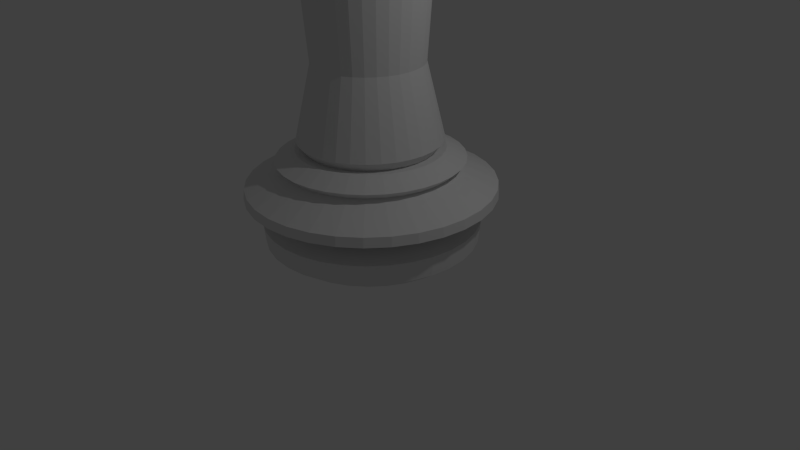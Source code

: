 # Source: castle.blend  (saved by Blender 2.76.0; exported with 4.5.12 LTS)
import bpy
from mathutils import Matrix  # noqa: F401  (used for matrix-valued properties, if any)

bpy.ops.wm.read_factory_settings(use_empty=True)
scene = bpy.context.scene
scene.name = 'Scene'

# ---- collections
col_collection_1 = bpy.data.collections.new('Collection 1'); scene.collection.children.link(col_collection_1)

# ---- world
world_world = bpy.data.worlds.new('World'); scene.world = world_world
world_world.color = (0.05088, 0.05088, 0.05088)
world_world.use_sun_shadow = False
world_world.sun_shadow_jitter_overblur = 0.0
world_world.cycles.sampling_method = 'MANUAL'
world_world.cycles.sample_map_resolution = 256

# ---- cameras
cam_camera = bpy.data.cameras.new('Camera')
cam_camera.clip_end = 100.0
cam_camera.lens = 35.0
cam_camera.sensor_width = 32.0
cam_camera.sensor_height = 18.0
cam_camera.ortho_scale = 7.314
cam_camera.dof.focus_distance = 0.0
cam_camera.dof.aperture_fstop = 128.0

# ---- lights
light_lamp = bpy.data.lights.new('Lamp', 'POINT')
light_lamp.transmission_factor = 0.0
light_lamp.cutoff_distance = 30.0
light_lamp.energy = 100.0
light_lamp.shadow_buffer_clip_start = 1.001
light_lamp.shadow_soft_size = 0.1
light_lamp.shadow_maximum_resolution = 0.006
light_lamp.use_absolute_resolution = True
light_lamp.cycles.use_multiple_importance_sampling = False

# ---- meshes
me_cylinder = bpy.data.meshes.new('Cylinder')
me_cylinder.from_pydata([(4.263e-08, 1.139, -1.0), (6.994e-08, 0.7978, 0.3055), (0.2221, 1.117, -1.0), (0.1556, 0.7824, 0.3055), (0.4357, 1.052, -1.0), (0.3053, 0.737, 0.3055), (0.6326, 0.9467, -1.0), (0.4432, 0.6633, 0.3055), (0.8051, 0.8051, -1.0), (0.5641, 0.5641, 0.3055), (0.9467, 0.6326, -1.0), (0.6633, 0.4432, 0.3055), (1.052, 0.4357, -1.0), (0.737, 0.3053, 0.3055), (1.117, 0.2221, -1.0), (0.7824, 0.1556, 0.3055), (1.139, 2.062e-07, -1.0), (0.7978, 2.817e-07, 0.3055), (1.117, -0.2221, -1.0), (0.7824, -0.1556, 0.3055), (1.052, -0.4357, -1.0), (0.737, -0.3053, 0.3055), (0.9467, -0.6326, -1.0), (0.6633, -0.4432, 0.3055), (0.8051, -0.8051, -1.0), (0.5641, -0.5641, 0.3055), (0.6326, -0.9467, -1.0), (0.4432, -0.6633, 0.3055), (0.4357, -1.052, -1.0), (0.3053, -0.737, 0.3055), (0.2221, -1.117, -1.0), (0.1556, -0.7824, 0.3055), (-3.284e-07, -1.139, -1.0), (-1.841e-07, -0.7978, 0.3055), (-0.2221, -1.117, -1.0), (-0.1556, -0.7824, 0.3055), (-0.4357, -1.052, -1.0), (-0.3053, -0.737, 0.3055), (-0.6326, -0.9467, -1.0), (-0.4432, -0.6633, 0.3055), (-0.8051, -0.8051, -1.0), (-0.5641, -0.5641, 0.3055), (-0.9467, -0.6326, -1.0), (-0.6633, -0.4432, 0.3055), (-1.052, -0.4357, -1.0), (-0.737, -0.3053, 0.3055), (-1.117, -0.2221, -1.0), (-0.7824, -0.1556, 0.3055), (-1.139, 1.22e-06, -1.0), (-0.7978, 9.908e-07, 0.3055), (-1.117, 0.2221, -1.0), (-0.7824, 0.1556, 0.3055), (-1.052, 0.4357, -1.0), (-0.737, 0.3053, 0.3055), (-0.9467, 0.6326, -1.0), (-0.6633, 0.4432, 0.3055), (-0.8051, 0.8051, -1.0), (-0.5641, 0.5641, 0.3055), (-0.6326, 0.9467, -1.0), (-0.4432, 0.6633, 0.3055), (-0.4357, 1.052, -1.0), (-0.3053, 0.737, 0.3055), (-0.2221, 1.117, -1.0), (-0.1556, 0.7824, 0.3055), (5.494e-08, 0.9707, -0.497), (5.066e-08, 1.071, 0.08953), (3.836e-08, 1.173, 0.1826), (0.2288, 1.15, 0.1826), (0.2089, 1.05, 0.08953), (0.1894, 0.952, -0.497), (0.4488, 1.084, 0.1826), (0.4097, 0.9891, 0.08953), (0.3715, 0.8968, -0.497), (0.6516, 0.9752, 0.1826), (0.5948, 0.8902, 0.08953), (0.5393, 0.8071, -0.497), (0.8294, 0.8294, 0.1826), (0.757, 0.757, 0.08953), (0.6864, 0.6864, -0.497), (0.9752, 0.6516, 0.1826), (0.8902, 0.5948, 0.08953), (0.8071, 0.5393, -0.497), (1.084, 0.4488, 0.1826), (0.9891, 0.4097, 0.08953), (0.8968, 0.3715, -0.497), (1.15, 0.2288, 0.1826), (1.05, 0.2089, 0.08953), (0.952, 0.1894, -0.497), (1.173, 2.002e-07, 0.1826), (1.071, 2.237e-07, 0.08953), (0.9707, 2.407e-07, -0.497), (1.15, -0.2288, 0.1826), (1.05, -0.2089, 0.08953), (0.952, -0.1894, -0.497), (1.084, -0.4488, 0.1826), (0.9891, -0.4097, 0.08953), (0.8968, -0.3715, -0.497), (0.9752, -0.6516, 0.1826), (0.8902, -0.5948, 0.08953), (0.8071, -0.5393, -0.497), (0.8294, -0.8294, 0.1826), (0.757, -0.757, 0.08953), (0.6864, -0.6864, -0.497), (0.6516, -0.9752, 0.1826), (0.5948, -0.8902, 0.08953), (0.5393, -0.8071, -0.497), (0.4488, -1.084, 0.1826), (0.4097, -0.9891, 0.08953), (0.3715, -0.8968, -0.497), (0.2288, -1.15, 0.1826), (0.2089, -1.05, 0.08953), (0.1894, -0.952, -0.497), (-3.438e-07, -1.173, 0.1826), (-2.982e-07, -1.071, 0.08953), (-2.613e-07, -0.9707, -0.497), (-0.2288, -1.15, 0.1826), (-0.2089, -1.05, 0.08953), (-0.1894, -0.952, -0.497), (-0.4488, -1.084, 0.1826), (-0.4097, -0.9891, 0.08953), (-0.3715, -0.8968, -0.497), (-0.6516, -0.9752, 0.1826), (-0.5948, -0.8902, 0.08953), (-0.5393, -0.8071, -0.497), (-0.8294, -0.8294, 0.1826), (-0.757, -0.757, 0.08953), (-0.6864, -0.6864, -0.497), (-0.9752, -0.6516, 0.1826), (-0.8902, -0.5948, 0.08953), (-0.8071, -0.5393, -0.497), (-1.084, -0.4488, 0.1826), (-0.9891, -0.4097, 0.08953), (-0.8968, -0.3715, -0.497), (-1.15, -0.2288, 0.1826), (-1.05, -0.2089, 0.08953), (-0.952, -0.1894, -0.497), (-1.173, 1.244e-06, 0.1826), (-1.071, 1.177e-06, 0.08953), (-0.9707, 1.105e-06, -0.497), (-1.15, 0.2288, 0.1826), (-1.05, 0.2089, 0.08953), (-0.952, 0.1894, -0.497), (-1.084, 0.4488, 0.1826), (-0.9891, 0.4097, 0.08953), (-0.8968, 0.3715, -0.497), (-0.9752, 0.6516, 0.1826), (-0.8902, 0.5948, 0.08953), (-0.8071, 0.5393, -0.497), (-0.8294, 0.8294, 0.1826), (-0.757, 0.757, 0.08953), (-0.6864, 0.6864, -0.497), (-0.6516, 0.9752, 0.1826), (-0.5948, 0.8902, 0.08953), (-0.5393, 0.8071, -0.497), (-0.4488, 1.084, 0.1826), (-0.4097, 0.9891, 0.08953), (-0.3715, 0.8968, -0.497), (-0.2288, 1.15, 0.1826), (-0.2089, 1.05, 0.08953), (-0.1894, 0.952, -0.497), (1.581e-08, 1.366, -0.6039), (1.908e-08, 1.338, -0.8609), (0.2611, 1.313, -0.8609), (0.2665, 1.34, -0.6039), (0.5121, 1.236, -0.8609), (0.5227, 1.262, -0.6039), (0.7435, 1.113, -0.8609), (0.7589, 1.136, -0.6039), (0.9463, 0.9463, -0.8609), (0.9659, 0.9659, -0.6039), (1.113, 0.7435, -0.8609), (1.136, 0.7589, -0.6039), (1.236, 0.5121, -0.8609), (1.262, 0.5227, -0.6039), (1.313, 0.2611, -0.8609), (1.34, 0.2665, -0.6039), (1.338, 1.549e-07, -0.8609), (1.366, 1.477e-07, -0.6039), (1.313, -0.2611, -0.8609), (1.34, -0.2665, -0.6039), (1.236, -0.5121, -0.8609), (1.262, -0.5227, -0.6039), (1.113, -0.7435, -0.8609), (1.136, -0.7589, -0.6039), (0.9463, -0.9463, -0.8609), (0.9659, -0.9659, -0.6039), (0.7435, -1.113, -0.8609), (0.7589, -1.136, -0.6039), (0.5121, -1.236, -0.8609), (0.5227, -1.262, -0.6039), (0.2611, -1.313, -0.8609), (0.2665, -1.34, -0.6039), (-4.17e-07, -1.338, -0.8609), (-4.293e-07, -1.366, -0.6039), (-0.2611, -1.313, -0.8609), (-0.2665, -1.34, -0.6039), (-0.5121, -1.236, -0.8609), (-0.5227, -1.262, -0.6039), (-0.7435, -1.113, -0.8609), (-0.7589, -1.136, -0.6039), (-0.9463, -0.9463, -0.8609), (-0.9659, -0.9659, -0.6039), (-1.113, -0.7435, -0.8609), (-1.136, -0.7589, -0.6039), (-1.236, -0.5121, -0.8609), (-1.262, -0.5227, -0.6039), (-1.313, -0.2611, -0.8609), (-1.34, -0.2665, -0.6039), (-1.338, 1.346e-06, -0.8609), (-1.366, 1.364e-06, -0.6039), (-1.313, 0.2611, -0.8609), (-1.34, 0.2665, -0.6039), (-1.236, 0.5121, -0.8609), (-1.262, 0.5227, -0.6039), (-1.113, 0.7435, -0.8609), (-1.136, 0.7589, -0.6039), (-0.9463, 0.9463, -0.8609), (-0.9659, 0.9659, -0.6039), (-0.7435, 1.113, -0.8609), (-0.7589, 1.136, -0.6039), (-0.5121, 1.236, -0.8609), (-0.5227, 1.262, -0.6039), (-0.2665, 1.34, -0.6039), (-0.2611, 1.313, -0.8609), (2.327e-09, 1.56, -0.1441), (2.133e-10, 1.572, -0.2667), (0.3067, 1.542, -0.2667), (0.3043, 1.53, -0.1441), (0.6016, 1.452, -0.2667), (0.5969, 1.441, -0.1441), (0.8734, 1.307, -0.2667), (0.8666, 1.297, -0.1441), (1.112, 1.112, -0.2667), (1.103, 1.103, -0.1441), (1.307, 0.8734, -0.2667), (1.297, 0.8666, -0.1441), (1.452, 0.6016, -0.2667), (1.441, 0.5969, -0.1441), (1.542, 0.3067, -0.2667), (1.53, 0.3043, -0.1441), (1.572, 1.053e-07, -0.2667), (1.56, 1.092e-07, -0.1441), (1.542, -0.3067, -0.2667), (1.53, -0.3043, -0.1441), (1.452, -0.6016, -0.2667), (1.441, -0.5969, -0.1441), (1.307, -0.8734, -0.2667), (1.297, -0.8666, -0.1441), (1.112, -1.112, -0.2667), (1.103, -1.103, -0.1441), (0.8734, -1.307, -0.2667), (0.8666, -1.297, -0.1441), (0.6016, -1.452, -0.2667), (0.5969, -1.441, -0.1441), (0.3067, -1.542, -0.2667), (0.3043, -1.53, -0.1441), (-5.121e-07, -1.572, -0.2667), (-5.059e-07, -1.56, -0.1441), (-0.3067, -1.542, -0.2667), (-0.3043, -1.53, -0.1441), (-0.6016, -1.452, -0.2667), (-0.5969, -1.441, -0.1441), (-0.8734, -1.307, -0.2667), (-0.8666, -1.297, -0.1441), (-1.112, -1.112, -0.2667), (-1.103, -1.103, -0.1441), (-1.307, -0.8734, -0.2667), (-1.297, -0.8666, -0.1441), (-1.452, -0.6016, -0.2667), (-1.441, -0.5969, -0.1441), (-1.542, -0.3067, -0.2667), (-1.53, -0.3043, -0.1441), (-1.572, 1.505e-06, -0.2667), (-1.56, 1.498e-06, -0.1441), (-1.542, 0.3067, -0.2667), (-1.53, 0.3043, -0.1441), (-1.452, 0.6016, -0.2667), (-1.441, 0.5969, -0.1441), (-1.307, 0.8734, -0.2667), (-1.297, 0.8666, -0.1441), (-1.112, 1.112, -0.2667), (-1.103, 1.103, -0.1441), (-0.8734, 1.307, -0.2667), (-0.8666, 1.297, -0.1441), (-0.6016, 1.452, -0.2667), (-0.5969, 1.441, -0.1441), (-0.3043, 1.53, -0.1441), (-0.3067, 1.542, -0.2667), (0.1797, 0.9035, 0.3122), (6.805e-08, 0.9212, 0.3122), (0.3525, 0.8511, 0.3122), (0.5118, 0.766, 0.3122), (0.6514, 0.6514, 0.3122), (0.766, 0.5118, 0.3122), (0.8511, 0.3525, 0.3122), (0.9035, 0.1797, 0.3122), (0.9212, 2.649e-07, 0.3122), (0.9035, -0.1797, 0.3122), (0.8511, -0.3525, 0.3122), (0.766, -0.5118, 0.3122), (0.6514, -0.6514, 0.3122), (0.5118, -0.766, 0.3122), (0.3525, -0.8511, 0.3122), (0.1797, -0.9035, 0.3122), (-2.321e-07, -0.9212, 0.3122), (-0.1797, -0.9035, 0.3122), (-0.3525, -0.8511, 0.3122), (-0.5118, -0.766, 0.3122), (-0.6514, -0.6514, 0.3122), (-0.766, -0.5118, 0.3122), (-0.8511, -0.3525, 0.3122), (-0.9035, -0.1797, 0.3122), (-0.9212, 1.085e-06, 0.3122), (-0.9035, 0.1797, 0.3122), (-0.8511, 0.3525, 0.3122), (-0.766, 0.5118, 0.3122), (-0.6514, 0.6514, 0.3122), (-0.5118, 0.766, 0.3122), (-0.3525, 0.8511, 0.3122), (-0.1797, 0.9035, 0.3122), (0.1905, 0.9578, 2.864), (3.546e-08, 0.9766, 2.864), (0.3737, 0.9023, 2.864), (0.5426, 0.812, 2.864), (0.6906, 0.6906, 2.864), (0.812, 0.5426, 2.864), (0.9023, 0.3737, 2.864), (0.9578, 0.1905, 2.864), (0.9766, 2.33e-07, 2.864), (0.9578, -0.1905, 2.864), (0.9023, -0.3737, 2.864), (0.812, -0.5426, 2.864), (0.6906, -0.6906, 2.864), (0.5426, -0.812, 2.864), (0.3737, -0.9023, 2.864), (0.1905, -0.9578, 2.864), (-2.756e-07, -0.9766, 2.864), (-0.1905, -0.9578, 2.864), (-0.3737, -0.9023, 2.864), (-0.5426, -0.812, 2.864), (-0.6906, -0.6906, 2.864), (-0.812, -0.5426, 2.864), (-0.9023, -0.3737, 2.864), (-0.9578, -0.1905, 2.864), (-0.9766, 1.101e-06, 2.864), (-0.9578, 0.1905, 2.864), (-0.9023, 0.3737, 2.864), (-0.812, 0.5426, 2.864), (-0.6906, 0.6906, 2.864), (-0.5426, 0.812, 2.864), (-0.3737, 0.9023, 2.864), (-0.1905, 0.9578, 2.864), (-0.9006, 1.059e-06, 0.4276), (-0.6826, 9.148e-07, 1.361), (-0.6694, 0.1332, 1.361), (-0.8833, 0.1757, 0.4276), (0.7488, -0.5003, 0.4276), (0.5675, -0.3792, 1.361), (0.4826, -0.4826, 1.361), (0.6368, -0.6368, 0.4276), (-0.6306, 0.2612, 1.361), (-0.832, 0.3446, 0.4276), (0.3792, -0.5675, 1.361), (0.5003, -0.7488, 0.4276), (-0.5675, 0.3792, 1.361), (-0.7488, 0.5003, 0.4276), (0.2612, -0.6306, 1.361), (0.3446, -0.832, 0.4276), (5.652e-08, 0.9006, 0.4276), (8.214e-08, 0.6826, 1.361), (0.1332, 0.6694, 1.361), (0.1757, 0.8833, 0.4276), (-0.4826, 0.4826, 1.361), (-0.6368, 0.6368, 0.4276), (0.1332, -0.6694, 1.361), (0.1757, -0.8833, 0.4276), (0.2612, 0.6306, 1.361), (0.3446, 0.832, 0.4276), (-0.3792, 0.5675, 1.361), (-0.5003, 0.7488, 0.4276), (-1.353e-07, -0.6826, 1.361), (-2.303e-07, -0.9006, 0.4276), (0.3792, 0.5675, 1.361), (0.5003, 0.7488, 0.4276), (-0.2612, 0.6306, 1.361), (-0.3446, 0.832, 0.4276), (-0.1332, -0.6694, 1.361), (-0.1757, -0.8833, 0.4276), (0.4826, 0.4826, 1.361), (0.6368, 0.6368, 0.4276), (-0.1332, 0.6694, 1.361), (-0.1757, 0.8833, 0.4276), (-0.2612, -0.6306, 1.361), (-0.3446, -0.832, 0.4276), (0.5675, 0.3792, 1.361), (0.7488, 0.5003, 0.4276), (-0.3792, -0.5675, 1.361), (-0.5003, -0.7488, 0.4276), (0.6306, 0.2612, 1.361), (0.832, 0.3446, 0.4276), (-0.4826, -0.4826, 1.361), (-0.6368, -0.6368, 0.4276), (0.6694, 0.1332, 1.361), (0.8833, 0.1757, 0.4276), (-0.5675, -0.3792, 1.361), (-0.7488, -0.5003, 0.4276), (0.6826, 3.082e-07, 1.361), (0.9006, 2.581e-07, 0.4276), (-0.6306, -0.2612, 1.361), (-0.832, -0.3446, 0.4276), (0.6694, -0.1332, 1.361), (0.8833, -0.1757, 0.4276), (-0.6694, -0.1332, 1.361), (-0.8833, -0.1757, 0.4276), (0.6306, -0.2612, 1.361), (0.832, -0.3446, 0.4276), (0.6497, 0.638, 2.864), (0.7293, 0.4395, 2.864), (0.7783, 0.224, 2.864), (0.7948, 1.036e-07, 2.864), (0.7783, -0.224, 2.864), (0.7293, -0.4395, 2.864), (0.6497, -0.638, 2.864), (0.4531, 0.7089, 2.864), (0.512, 0.4883, 2.864), (0.5483, 0.2489, 2.864), (0.5606, 3.033e-08, 2.864), (0.5483, -0.2489, 2.864), (0.512, -0.4883, 2.864), (0.4531, -0.7089, 2.864), (0.2326, 0.7526, 2.864), (0.2639, 0.5184, 2.864), (0.2832, 0.2643, 2.864), (0.2897, 1.259e-07, 2.864), (0.2832, -0.2643, 2.864), (0.2639, -0.5184, 2.864), (0.2326, -0.7526, 2.864), (1.043e-07, 0.7673, 2.864), (-7.451e-08, 0.5285, 2.864), (-1.192e-07, 0.2694, 2.864), (-1.49e-07, 1.639e-07, 2.864), (-2.384e-07, -0.2694, 2.864), (-2.533e-07, -0.5285, 2.864), (-2.235e-07, -0.7673, 2.864), (-0.2326, 0.7526, 2.864), (-0.2639, 0.5184, 2.864), (-0.2832, 0.2643, 2.864), (-0.2897, 4.064e-07, 2.864), (-0.2832, -0.2643, 2.864), (-0.2639, -0.5184, 2.864), (-0.2326, -0.7526, 2.864), (-0.4531, 0.7089, 2.864), (-0.512, 0.4883, 2.864), (-0.5483, 0.2489, 2.864), (-0.5606, 8.096e-07, 2.864), (-0.5483, -0.2489, 2.864), (-0.512, -0.4883, 2.864), (-0.4531, -0.7089, 2.864), (-0.6497, 0.638, 2.864), (-0.7293, 0.4395, 2.864), (-0.7783, 0.224, 2.864), (-0.7948, 9.633e-07, 2.864), (-0.7783, -0.224, 2.864), (-0.7293, -0.4395, 2.864), (-0.6497, -0.638, 2.864), (0.3737, 0.9023, 3.601), (0.1905, 0.9578, 3.601), (0.6906, 0.6906, 3.601), (0.5426, 0.812, 3.601), (0.812, 0.5426, 3.601), (0.9578, 0.1905, 3.601), (0.9023, 0.3737, 3.601), (0.9023, -0.3737, 3.601), (0.9578, -0.1905, 3.601), (0.6906, -0.6906, 3.601), (0.812, -0.5426, 3.601), (0.5426, -0.812, 3.601), (0.1905, -0.9578, 3.601), (0.3737, -0.9023, 3.601), (-0.3737, -0.9023, 3.601), (-0.1905, -0.9578, 3.601), (-0.6906, -0.6906, 3.601), (-0.5426, -0.812, 3.601), (-0.812, -0.5426, 3.601), (-0.9578, -0.1905, 3.601), (-0.9023, -0.3737, 3.601), (-0.9023, 0.3737, 3.601), (-0.9578, 0.1905, 3.601), (-0.6906, 0.6906, 3.601), (-0.812, 0.5426, 3.601), (-0.5426, 0.812, 3.601), (-0.1905, 0.9578, 3.601), (-0.3737, 0.9023, 3.601), (0.6497, 0.638, 3.601), (0.4531, 0.7089, 3.601), (0.2326, 0.7526, 3.601), (-0.2326, 0.7526, 3.601), (-0.4531, 0.7089, 3.601), (-0.6497, 0.638, 3.601), (0.7293, 0.4395, 3.601), (-0.7293, 0.4395, 3.601), (0.7783, 0.224, 3.601), (-0.7783, 0.224, 3.601), (0.7783, -0.224, 3.601), (-0.7783, -0.224, 3.601), (0.7293, -0.4395, 3.601), (-0.7293, -0.4395, 3.601), (0.6497, -0.638, 3.601), (0.2326, -0.7526, 3.601), (0.4531, -0.7089, 3.601), (-0.4531, -0.7089, 3.601), (-0.2326, -0.7526, 3.601), (-0.6497, -0.638, 3.601), (-0.7957, 9.889e-07, 2.537), (-0.7616, 9.674e-07, 2.426), (-0.747, 0.1486, 2.426), (-0.7805, 0.1552, 2.537), (0.6616, -0.4421, 2.537), (0.6332, -0.4231, 2.426), (0.5385, -0.5385, 2.426), (0.5627, -0.5627, 2.537), (-0.7036, 0.2914, 2.426), (-0.7352, 0.3045, 2.537), (0.4231, -0.6332, 2.426), (0.4421, -0.6616, 2.537), (-0.6332, 0.4231, 2.426), (-0.6616, 0.4421, 2.537), (0.2914, -0.7036, 2.426), (0.3045, -0.7352, 2.537), (6.166e-08, 0.7957, 2.537), (6.681e-08, 0.7616, 2.426), (0.1486, 0.747, 2.426), (0.1552, 0.7805, 2.537), (-0.5385, 0.5385, 2.426), (-0.5627, 0.5627, 2.537), (0.1486, -0.747, 2.426), (0.1552, -0.7805, 2.537), (0.2914, 0.7036, 2.426), (0.3045, 0.7352, 2.537), (-0.4231, 0.6332, 2.426), (-0.4421, 0.6616, 2.537), (-1.758e-07, -0.7616, 2.426), (-1.918e-07, -0.7957, 2.537), (0.4231, 0.6332, 2.426), (0.4421, 0.6616, 2.537), (-0.2914, 0.7036, 2.426), (-0.3045, 0.7352, 2.537), (-0.1486, -0.747, 2.426), (-0.1552, -0.7805, 2.537), (0.5385, 0.5385, 2.426), (0.5627, 0.5627, 2.537), (-0.1486, 0.747, 2.426), (-0.1552, 0.7805, 2.537), (-0.2914, -0.7036, 2.426), (-0.3045, -0.7352, 2.537), (0.6332, 0.4231, 2.426), (0.6616, 0.4421, 2.537), (-0.4231, -0.6332, 2.426), (-0.4421, -0.6616, 2.537), (0.7036, 0.2914, 2.426), (0.7352, 0.3045, 2.537), (-0.5385, -0.5385, 2.426), (-0.5627, -0.5627, 2.537), (0.747, 0.1486, 2.426), (0.7805, 0.1552, 2.537), (-0.6332, -0.4231, 2.426), (-0.6616, -0.4421, 2.537), (0.7616, 2.905e-07, 2.426), (0.7957, 2.816e-07, 2.537), (-0.7036, -0.2914, 2.426), (-0.7352, -0.3045, 2.537), (0.747, -0.1486, 2.426), (0.7805, -0.1552, 2.537), (-0.747, -0.1486, 2.426), (-0.7805, -0.1552, 2.537), (0.7036, -0.2914, 2.426), (0.7352, -0.3045, 2.537), (0.7143, -0.3206, 2.483), (0.7352, -0.33, 2.537), (0.6616, -0.4804, 2.537), (0.6429, -0.4666, 2.483), (0.7036, -0.3157, 2.426), (0.6332, -0.4596, 2.426), (-0.7583, -0.162, 2.483), (-0.7805, -0.1669, 2.537), (-0.7957, 0.002813, 2.537), (-0.7732, 0.002813, 2.483), (-0.747, -0.1596, 2.426), (-0.7616, 0.002813, 2.426), (0.7583, -0.162, 2.483), (0.7805, -0.1669, 2.537), (0.747, -0.1596, 2.426), (-0.7143, -0.3206, 2.483), (-0.7352, -0.33, 2.537), (-0.7036, -0.3157, 2.426), (0.7732, 0.002812, 2.483), (0.7957, 0.002812, 2.537), (0.7616, 0.002812, 2.426), (-0.6429, -0.4666, 2.483), (-0.6616, -0.4804, 2.537), (-0.6332, -0.4596, 2.426), (0.7583, 0.1677, 2.483), (0.7805, 0.1725, 2.537), (0.747, 0.1652, 2.426), (-0.5467, -0.5947, 2.483), (-0.5627, -0.6122, 2.537), (-0.5385, -0.5858, 2.426), (0.7143, 0.3262, 2.483), (0.7352, 0.3356, 2.537), (0.7036, 0.3213, 2.426), (-0.4295, -0.6998, 2.483), (-0.4421, -0.7203, 2.537), (-0.4231, -0.6893, 2.426), (0.6429, 0.4723, 2.483), (0.6616, 0.486, 2.537), (0.6332, 0.4653, 2.426), (-0.2959, -0.7779, 2.483), (-0.3045, -0.8007, 2.537), (-0.2914, -0.7662, 2.426), (-0.1508, 0.8316, 2.483), (-0.1552, 0.8558, 2.537), (6.166e-08, 0.8725, 2.537), (6.495e-08, 0.8478, 2.483), (-0.1486, 0.8192, 2.426), (6.681e-08, 0.8352, 2.426), (0.5467, 0.6003, 2.483), (0.5627, 0.6178, 2.537), (0.5385, 0.5914, 2.426), (-0.1508, -0.826, 2.483), (-0.1552, -0.8502, 2.537), (-0.1486, -0.8136, 2.426), (-0.2959, 0.7835, 2.483), (-0.3045, 0.8063, 2.537), (-0.2914, 0.7718, 2.426), (0.4295, 0.7054, 2.483), (0.4421, 0.7259, 2.537), (0.4231, 0.6949, 2.426), (-1.813e-07, -0.8422, 2.483), (-1.918e-07, -0.8669, 2.537), (-1.758e-07, -0.8296, 2.426), (-0.4295, 0.7054, 2.483), (-0.4421, 0.7259, 2.537), (-0.4231, 0.6949, 2.426), (0.2959, 0.7835, 2.483), (0.3045, 0.8063, 2.537), (0.2914, 0.7718, 2.426), (0.1508, -0.826, 2.483), (0.1552, -0.8502, 2.537), (0.1486, -0.8136, 2.426), (-0.5467, 0.6003, 2.483), (-0.5627, 0.6178, 2.537), (-0.5385, 0.5914, 2.426), (0.1508, 0.8316, 2.483), (0.1552, 0.8558, 2.537), (0.1486, 0.8192, 2.426), (0.2959, -0.7779, 2.483), (0.3045, -0.8007, 2.537), (0.2914, -0.7662, 2.426), (-0.6429, 0.4723, 2.483), (-0.6616, 0.486, 2.537), (-0.6332, 0.4653, 2.426), (0.4295, -0.6998, 2.483), (0.4421, -0.7203, 2.537), (0.4231, -0.6893, 2.426), (-0.7143, 0.3262, 2.483), (-0.7352, 0.3356, 2.537), (-0.7036, 0.3213, 2.426), (0.5467, -0.5947, 2.483), (0.5627, -0.6122, 2.537), (0.5385, -0.5858, 2.426), (-0.7583, 0.1677, 2.483), (-0.7805, 0.1725, 2.537), (-0.747, 0.1652, 2.426)], [], [(66, 289, 288, 67), (67, 288, 290, 70), (70, 290, 291, 73), (73, 291, 292, 76), (76, 292, 293, 79), (79, 293, 294, 82), (82, 294, 295, 85), (85, 295, 296, 88), (88, 296, 297, 91), (91, 297, 298, 94), (94, 298, 299, 97), (97, 299, 300, 100), (100, 300, 301, 103), (103, 301, 302, 106), (106, 302, 303, 109), (109, 303, 304, 112), (112, 304, 305, 115), (115, 305, 306, 118), (118, 306, 307, 121), (121, 307, 308, 124), (124, 308, 309, 127), (127, 309, 310, 130), (130, 310, 311, 133), (133, 311, 312, 136), (136, 312, 313, 139), (139, 313, 314, 142), (142, 314, 315, 145), (145, 315, 316, 148), (148, 316, 317, 151), (151, 317, 318, 154), (353, 412, 573, 514), (157, 319, 289, 66), (154, 318, 319, 157), (0, 2, 4, 6, 8, 10, 12, 14, 16, 18, 20, 22, 24, 26, 28, 30, 32, 34, 36, 38, 40, 42, 44, 46, 48, 50, 52, 54, 56, 58, 60, 62), (60, 220, 223, 62), (156, 284, 287, 159), (155, 154, 157, 158), (160, 64, 69, 163), (0, 161, 162, 2), (224, 65, 68, 227), (64, 225, 226, 69), (158, 157, 66, 65), (221, 156, 159, 222), (58, 218, 220, 60), (285, 155, 158, 286), (153, 282, 284, 156), (152, 151, 154, 155), (219, 153, 156, 221), (56, 216, 218, 58), (283, 152, 155, 285), (150, 280, 282, 153), (149, 148, 151, 152), (217, 150, 153, 219), (54, 214, 216, 56), (281, 149, 152, 283), (147, 278, 280, 150), (146, 145, 148, 149), (215, 147, 150, 217), (52, 212, 214, 54), (279, 146, 149, 281), (144, 276, 278, 147), (143, 142, 145, 146), (213, 144, 147, 215), (50, 210, 212, 52), (277, 143, 146, 279), (141, 274, 276, 144), (140, 139, 142, 143), (211, 141, 144, 213), (48, 208, 210, 50), (275, 140, 143, 277), (138, 272, 274, 141), (137, 136, 139, 140), (209, 138, 141, 211), (46, 206, 208, 48), (273, 137, 140, 275), (135, 270, 272, 138), (134, 133, 136, 137), (207, 135, 138, 209), (44, 204, 206, 46), (271, 134, 137, 273), (132, 268, 270, 135), (131, 130, 133, 134), (205, 132, 135, 207), (42, 202, 204, 44), (269, 131, 134, 271), (129, 266, 268, 132), (128, 127, 130, 131), (203, 129, 132, 205), (40, 200, 202, 42), (267, 128, 131, 269), (126, 264, 266, 129), (125, 124, 127, 128), (201, 126, 129, 203), (38, 198, 200, 40), (265, 125, 128, 267), (123, 262, 264, 126), (122, 121, 124, 125), (199, 123, 126, 201), (36, 196, 198, 38), (263, 122, 125, 265), (120, 260, 262, 123), (119, 118, 121, 122), (197, 120, 123, 199), (34, 194, 196, 36), (261, 119, 122, 263), (117, 258, 260, 120), (116, 115, 118, 119), (195, 117, 120, 197), (32, 192, 194, 34), (259, 116, 119, 261), (114, 256, 258, 117), (113, 112, 115, 116), (193, 114, 117, 195), (30, 190, 192, 32), (257, 113, 116, 259), (111, 254, 256, 114), (110, 109, 112, 113), (191, 111, 114, 193), (28, 188, 190, 30), (255, 110, 113, 257), (108, 252, 254, 111), (107, 106, 109, 110), (189, 108, 111, 191), (26, 186, 188, 28), (253, 107, 110, 255), (105, 250, 252, 108), (104, 103, 106, 107), (187, 105, 108, 189), (24, 184, 186, 26), (251, 104, 107, 253), (102, 248, 250, 105), (101, 100, 103, 104), (185, 102, 105, 187), (22, 182, 184, 24), (249, 101, 104, 251), (99, 246, 248, 102), (98, 97, 100, 101), (183, 99, 102, 185), (20, 180, 182, 22), (247, 98, 101, 249), (96, 244, 246, 99), (95, 94, 97, 98), (181, 96, 99, 183), (18, 178, 180, 20), (245, 95, 98, 247), (93, 242, 244, 96), (92, 91, 94, 95), (179, 93, 96, 181), (16, 176, 178, 18), (243, 92, 95, 245), (90, 240, 242, 93), (89, 88, 91, 92), (177, 90, 93, 179), (14, 174, 176, 16), (241, 89, 92, 243), (87, 238, 240, 90), (86, 85, 88, 89), (175, 87, 90, 177), (12, 172, 174, 14), (239, 86, 89, 241), (84, 236, 238, 87), (83, 82, 85, 86), (173, 84, 87, 175), (10, 170, 172, 12), (237, 83, 86, 239), (81, 234, 236, 84), (80, 79, 82, 83), (171, 81, 84, 173), (8, 168, 170, 10), (235, 80, 83, 237), (78, 232, 234, 81), (77, 76, 79, 80), (169, 78, 81, 171), (6, 166, 168, 8), (233, 77, 80, 235), (75, 230, 232, 78), (74, 73, 76, 77), (167, 75, 78, 169), (4, 164, 166, 6), (231, 74, 77, 233), (72, 228, 230, 75), (71, 70, 73, 74), (165, 72, 75, 167), (2, 162, 164, 4), (229, 71, 74, 231), (69, 226, 228, 72), (68, 67, 70, 71), (163, 69, 72, 165), (222, 159, 64, 160), (227, 68, 71, 229), (286, 158, 65, 224), (65, 66, 67, 68), (221, 222, 223, 220), (222, 160, 161, 223), (219, 221, 220, 218), (217, 219, 218, 216), (215, 217, 216, 214), (213, 215, 214, 212), (211, 213, 212, 210), (209, 211, 210, 208), (207, 209, 208, 206), (205, 207, 206, 204), (203, 205, 204, 202), (201, 203, 202, 200), (199, 201, 200, 198), (197, 199, 198, 196), (195, 197, 196, 194), (193, 195, 194, 192), (191, 193, 192, 190), (189, 191, 190, 188), (187, 189, 188, 186), (185, 187, 186, 184), (183, 185, 184, 182), (181, 183, 182, 180), (179, 181, 180, 178), (177, 179, 178, 176), (175, 177, 176, 174), (173, 175, 174, 172), (171, 173, 172, 170), (169, 171, 170, 168), (167, 169, 168, 166), (165, 167, 166, 164), (163, 165, 164, 162), (160, 163, 162, 161), (62, 223, 161, 0), (285, 286, 287, 284), (286, 224, 225, 287), (283, 285, 284, 282), (281, 283, 282, 280), (279, 281, 280, 278), (277, 279, 278, 276), (275, 277, 276, 274), (273, 275, 274, 272), (271, 273, 272, 270), (269, 271, 270, 268), (267, 269, 268, 266), (265, 267, 266, 264), (263, 265, 264, 262), (261, 263, 262, 260), (259, 261, 260, 258), (257, 259, 258, 256), (255, 257, 256, 254), (253, 255, 254, 252), (251, 253, 252, 250), (249, 251, 250, 248), (247, 249, 248, 246), (245, 247, 246, 244), (243, 245, 244, 242), (241, 243, 242, 240), (239, 241, 240, 238), (237, 239, 238, 236), (235, 237, 236, 234), (233, 235, 234, 232), (231, 233, 232, 230), (229, 231, 230, 228), (227, 229, 228, 226), (224, 227, 226, 225), (159, 287, 225, 64), (1, 3, 288, 289), (3, 5, 290, 288), (5, 7, 291, 290), (7, 9, 292, 291), (9, 11, 293, 292), (11, 13, 294, 293), (13, 15, 295, 294), (15, 17, 296, 295), (17, 19, 297, 296), (19, 21, 298, 297), (21, 23, 299, 298), (23, 25, 300, 299), (25, 27, 301, 300), (27, 29, 302, 301), (29, 31, 303, 302), (31, 33, 304, 303), (33, 35, 305, 304), (35, 37, 306, 305), (37, 39, 307, 306), (39, 41, 308, 307), (41, 43, 309, 308), (43, 45, 310, 309), (45, 47, 311, 310), (47, 49, 312, 311), (49, 51, 313, 312), (51, 53, 314, 313), (53, 55, 315, 314), (55, 57, 316, 315), (57, 59, 317, 316), (59, 61, 318, 317), (61, 63, 319, 318), (63, 1, 289, 319), (343, 342, 485, 484), (357, 414, 575, 518), (360, 354, 515, 521), (362, 358, 519, 523), (364, 360, 521, 525), (366, 362, 523, 527), (369, 390, 551, 530), (372, 364, 525, 533), (374, 366, 527, 535), (376, 370, 531, 537), (378, 372, 533, 539), (380, 374, 535, 541), (382, 376, 537, 543), (384, 378, 539, 545), (386, 380, 541, 547), (388, 382, 543, 549), (390, 384, 545, 551), (392, 386, 547, 553), (394, 388, 549, 555), (370, 369, 530, 531), (396, 392, 553, 557), (398, 394, 555, 559), (400, 396, 557, 561), (402, 398, 559, 563), (404, 400, 561, 565), (406, 402, 563, 567), (408, 404, 565, 569), (410, 406, 567, 571), (412, 408, 569, 573), (414, 410, 571, 575), (354, 353, 514, 515), (358, 357, 518, 519), (23, 21, 415, 356), (356, 415, 414, 357), (517, 576, 330, 331), (49, 47, 413, 352), (352, 413, 412, 353), (513, 574, 343, 344), (21, 19, 411, 415), (415, 411, 410, 414), (47, 45, 409, 413), (413, 409, 408, 412), (576, 572, 329, 330), (19, 17, 407, 411), (411, 407, 406, 410), (574, 570, 342, 343), (45, 43, 405, 409), (409, 405, 404, 408), (572, 568, 328, 329), (17, 15, 403, 407), (407, 403, 402, 406), (570, 566, 341, 342), (43, 41, 401, 405), (405, 401, 400, 404), (568, 564, 327, 328), (15, 13, 399, 403), (403, 399, 398, 402), (566, 562, 340, 341), (41, 39, 397, 401), (401, 397, 396, 400), (564, 560, 326, 327), (13, 11, 395, 399), (399, 395, 394, 398), (562, 558, 339, 340), (39, 37, 393, 397), (397, 393, 392, 396), (560, 556, 325, 326), (1, 63, 391, 368), (368, 391, 390, 369), (529, 552, 351, 321), (11, 9, 389, 395), (395, 389, 388, 394), (558, 554, 338, 339), (37, 35, 387, 393), (393, 387, 386, 392), (556, 550, 324, 325), (63, 61, 385, 391), (391, 385, 384, 390), (554, 548, 337, 338), (9, 7, 383, 389), (389, 383, 382, 388), (552, 546, 350, 351), (35, 33, 381, 387), (387, 381, 380, 386), (550, 544, 323, 324), (61, 59, 379, 385), (385, 379, 378, 384), (548, 542, 336, 337), (7, 5, 377, 383), (383, 377, 376, 382), (546, 540, 349, 350), (33, 31, 375, 381), (381, 375, 374, 380), (544, 538, 322, 323), (59, 57, 373, 379), (379, 373, 372, 378), (542, 536, 335, 336), (5, 3, 371, 377), (377, 371, 370, 376), (540, 534, 348, 349), (31, 29, 367, 375), (375, 367, 366, 374), (532, 529, 321, 320), (57, 55, 365, 373), (373, 365, 364, 372), (536, 528, 334, 335), (3, 1, 368, 371), (371, 368, 369, 370), (538, 532, 320, 322), (29, 27, 363, 367), (367, 363, 362, 366), (534, 526, 347, 348), (55, 53, 361, 365), (365, 361, 360, 364), (528, 524, 333, 334), (27, 25, 359, 363), (363, 359, 358, 362), (526, 522, 346, 347), (53, 51, 355, 361), (361, 355, 354, 360), (520, 517, 331, 332), (25, 23, 356, 359), (359, 356, 357, 358), (524, 520, 332, 333), (51, 49, 352, 355), (355, 352, 353, 354), (522, 516, 345, 346), (323, 322, 423, 416), (450, 457, 510, 511), (320, 321, 437, 430), (321, 351, 444, 437), (462, 343, 484, 504), (350, 349, 458, 451), (463, 462, 504, 506), (325, 416, 417, 326), (416, 423, 424, 417), (423, 430, 431, 424), (430, 437, 438, 431), (437, 444, 445, 438), (444, 451, 452, 445), (451, 458, 459, 452), (458, 347, 346, 459), (341, 340, 481, 483), (417, 424, 425, 418), (424, 431, 432, 425), (431, 438, 439, 432), (438, 445, 446, 439), (445, 452, 453, 446), (452, 459, 460, 453), (430, 423, 494, 495), (327, 418, 419, 328), (418, 425, 426, 419), (425, 432, 433, 426), (432, 439, 440, 433), (439, 446, 447, 440), (446, 453, 454, 447), (453, 460, 461, 454), (460, 345, 344, 461), (328, 419, 420, 329), (419, 426, 427, 420), (426, 433, 434, 427), (433, 440, 441, 434), (440, 447, 448, 441), (447, 454, 455, 448), (454, 461, 462, 455), (461, 344, 343, 462), (327, 326, 471, 470), (420, 427, 428, 421), (427, 434, 435, 428), (434, 441, 442, 435), (441, 448, 449, 442), (448, 455, 456, 449), (455, 462, 463, 456), (340, 339, 482, 481), (330, 421, 422, 331), (421, 428, 429, 422), (428, 435, 436, 429), (435, 442, 443, 436), (442, 449, 450, 443), (449, 456, 457, 450), (456, 463, 464, 457), (463, 342, 341, 464), (418, 327, 470, 501), (422, 429, 334, 333), (320, 430, 495, 466), (436, 443, 336, 335), (443, 450, 337, 336), (345, 460, 502, 487), (457, 464, 339, 338), (339, 464, 512, 482), (467, 468, 493, 469), (465, 466, 495, 494), (491, 492, 497, 496), (490, 488, 489, 498), (471, 499, 501, 470), (500, 486, 487, 502), (473, 503, 505, 472), (504, 484, 485, 506), (475, 507, 476, 474), (509, 508, 477, 478), (511, 510, 479, 480), (512, 483, 481, 482), (329, 420, 503, 473), (330, 329, 473, 472), (420, 421, 505, 503), (444, 351, 491, 496), (342, 463, 506, 485), (421, 330, 472, 505), (332, 331, 475, 474), (350, 451, 497, 492), (464, 341, 483, 512), (346, 345, 487, 486), (331, 422, 507, 475), (333, 332, 474, 476), (451, 444, 496, 497), (422, 333, 476, 507), (458, 349, 490, 498), (334, 429, 509, 478), (348, 347, 489, 488), (335, 334, 478, 477), (322, 320, 466, 465), (436, 335, 477, 508), (349, 348, 488, 490), (323, 416, 493, 468), (347, 458, 498, 489), (416, 325, 469, 493), (429, 436, 508, 509), (324, 323, 468, 467), (337, 450, 511, 480), (460, 459, 500, 502), (351, 350, 492, 491), (423, 322, 465, 494), (459, 346, 486, 500), (338, 337, 480, 479), (326, 417, 499, 471), (325, 324, 467, 469), (457, 338, 479, 510), (417, 418, 501, 499), (551, 545, 633, 623), (518, 575, 581, 582), (559, 555, 615, 609), (541, 535, 648, 639), (524, 528, 656, 662), (566, 570, 593, 599), (546, 552, 620, 632), (556, 560, 608, 614), (536, 542, 638, 647), (531, 530, 624, 654), (571, 567, 597, 591), (515, 514, 588, 672), (553, 547, 630, 618), (576, 517, 579, 578), (561, 557, 612, 606), (543, 537, 645, 636), (529, 532, 653, 621), (513, 516, 671, 585), (533, 525, 660, 651), (568, 572, 590, 596), (519, 518, 582, 669), (548, 554, 617, 629), (558, 562, 605, 611), (538, 544, 635, 644), (573, 569, 594, 587), (517, 520, 668, 579), (555, 549, 627, 615), (526, 534, 650, 659), (521, 515, 672, 666), (563, 559, 609, 603), (545, 539, 642, 633), (535, 527, 657, 648), (570, 574, 584, 593), (550, 556, 614, 626), (516, 522, 665, 671), (560, 564, 602, 608), (540, 546, 632, 641), (575, 571, 591, 581), (530, 551, 623, 624), (528, 536, 647, 656), (523, 519, 669, 663), (565, 561, 606, 600), (547, 541, 639, 630), (537, 531, 654, 645), (572, 576, 578, 590), (520, 524, 662, 668), (562, 566, 599, 605), (542, 548, 629, 638), (514, 573, 587, 588), (552, 529, 621, 620), (532, 538, 644, 653), (525, 521, 666, 660), (567, 563, 603, 597), (549, 543, 636, 627), (557, 553, 618, 612), (539, 533, 651, 642), (522, 526, 659, 665), (564, 568, 596, 602), (544, 550, 626, 635), (574, 513, 585, 584), (554, 558, 611, 617), (534, 540, 641, 650), (527, 523, 663, 657), (569, 565, 600, 594), (516, 513, 344, 345), (578, 579, 580, 577), (577, 580, 582, 581), (584, 585, 586, 583), (583, 586, 588, 587), (590, 578, 577, 589), (589, 577, 581, 591), (593, 584, 583, 592), (592, 583, 587, 594), (596, 590, 589, 595), (595, 589, 591, 597), (599, 593, 592, 598), (598, 592, 594, 600), (602, 596, 595, 601), (601, 595, 597, 603), (605, 599, 598, 604), (604, 598, 600, 606), (608, 602, 601, 607), (607, 601, 603, 609), (611, 605, 604, 610), (610, 604, 606, 612), (614, 608, 607, 613), (613, 607, 609, 615), (617, 611, 610, 616), (616, 610, 612, 618), (620, 621, 622, 619), (619, 622, 624, 623), (626, 614, 613, 625), (625, 613, 615, 627), (629, 617, 616, 628), (628, 616, 618, 630), (632, 620, 619, 631), (631, 619, 623, 633), (635, 626, 625, 634), (634, 625, 627, 636), (638, 629, 628, 637), (637, 628, 630, 639), (641, 632, 631, 640), (640, 631, 633, 642), (644, 635, 634, 643), (643, 634, 636, 645), (647, 638, 637, 646), (646, 637, 639, 648), (650, 641, 640, 649), (649, 640, 642, 651), (653, 644, 643, 652), (652, 643, 645, 654), (656, 647, 646, 655), (655, 646, 648, 657), (659, 650, 649, 658), (658, 649, 651, 660), (621, 653, 652, 622), (622, 652, 654, 624), (662, 656, 655, 661), (661, 655, 657, 663), (665, 659, 658, 664), (664, 658, 660, 666), (668, 662, 661, 667), (667, 661, 663, 669), (671, 665, 664, 670), (670, 664, 666, 672), (579, 668, 667, 580), (580, 667, 669, 582), (585, 671, 670, 586), (586, 670, 672, 588)])
me_cylinder.use_remesh_preserve_volume = False
me_cylinder.use_remesh_preserve_attributes = False
me_cylinder.use_mirror_vertex_groups = False
me_cylinder.update()

# ---- objects
ob_cylinder = bpy.data.objects.new('Cylinder', me_cylinder)
ob_lamp = bpy.data.objects.new('Lamp', light_lamp)
ob_camera = bpy.data.objects.new('Camera', cam_camera)

# ---- transforms, parenting, visibility, modifiers, constraints
ob_cylinder.location = (0.0, 0.0, 1.183)
ob_cylinder.lineart.crease_threshold = 0.0
ob_lamp.location = (4.076, 1.005, 5.904)
ob_lamp.rotation_euler = (0.6503, 0.05522, 1.866)
ob_lamp.lock_rotations_4d = False
ob_lamp.empty_display_type = 'ARROWS'
ob_lamp.color = (0.0, 0.0, 0.0, 0.0)
ob_lamp.lineart.crease_threshold = 0.0
ob_camera.location = (7.481, -6.508, 5.344)
ob_camera.rotation_euler = (1.109, 0.01082, 0.8149)
ob_camera.lock_rotations_4d = False
ob_camera.empty_display_type = 'ARROWS'
ob_camera.color = (0.0, 0.0, 0.0, 0.0)
ob_camera.display_type = 'WIRE'
ob_camera.lineart.crease_threshold = 0.0

# ---- collection membership
col_collection_1.objects.link(ob_cylinder)
col_collection_1.objects.link(ob_lamp)
col_collection_1.objects.link(ob_camera)

# ---- scene / render settings (as saved in the file)
scene.camera = ob_camera
scene.frame_start = 1; scene.frame_end = 250; scene.frame_set(1)
scene.render.engine = 'BLENDER_EEVEE_NEXT'
scene.render.resolution_percentage = 50
scene.render.dither_intensity = 0.0
scene.cycles.use_denoising = False
scene.cycles.samples = 10
scene.cycles.sampling_pattern = 'TABULATED_SOBOL'
scene.cycles.light_sampling_threshold = 0.0
scene.cycles.use_adaptive_sampling = False
scene.cycles.use_light_tree = False
scene.cycles.blur_glossy = 0.0
scene.cycles.pixel_filter_type = 'GAUSSIAN'
scene.cycles.sample_clamp_indirect = 0.0
scene.view_settings.view_transform = 'Standard'
bpy.context.view_layer.update()
